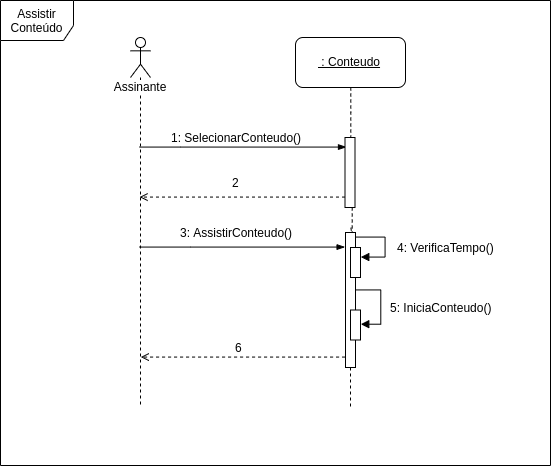

The diagram above was exported from draw.io. Its source (the exported page's mxGraphModel, read from the mxfile embedded in the PNG):
<mxGraphModel dx="1114" dy="709" grid="1" gridSize="10" guides="1" tooltips="1" connect="1" arrows="1" fold="1" page="1" pageScale="1" pageWidth="827" pageHeight="1169" math="0" shadow="0">
  <root>
    <mxCell id="0" />
    <mxCell id="1" parent="0" />
    <mxCell id="UVNTbB4PbzQbHD2QIIMC-9" value="Assinante" style="shape=umlLifeline;participant=umlActor;perimeter=lifelinePerimeter;whiteSpace=wrap;html=1;container=1;collapsible=0;recursiveResize=0;verticalAlign=top;spacingTop=36;labelBackgroundColor=#ffffff;outlineConnect=0;" parent="1" vertex="1">
      <mxGeometry x="200" y="70" width="20" height="370" as="geometry" />
    </mxCell>
    <mxCell id="UVNTbB4PbzQbHD2QIIMC-41" value="Assistir Conteúdo" style="shape=umlFrame;whiteSpace=wrap;html=1;rounded=1;fontColor=#000000;width=73;height=40;" parent="1" vertex="1">
      <mxGeometry x="70" y="33" width="550" height="465" as="geometry" />
    </mxCell>
    <mxCell id="UVNTbB4PbzQbHD2QIIMC-60" style="edgeStyle=orthogonalEdgeStyle;rounded=0;orthogonalLoop=1;jettySize=auto;html=1;endArrow=blockThin;endFill=1;" parent="1" edge="1" source="UVNTbB4PbzQbHD2QIIMC-9">
      <mxGeometry relative="1" as="geometry">
        <mxPoint x="210" y="180" as="sourcePoint" />
        <mxPoint x="415.5" y="180" as="targetPoint" />
        <Array as="points">
          <mxPoint x="250" y="180" />
          <mxPoint x="250" y="180" />
        </Array>
      </mxGeometry>
    </mxCell>
    <mxCell id="UVNTbB4PbzQbHD2QIIMC-72" style="edgeStyle=orthogonalEdgeStyle;rounded=0;orthogonalLoop=1;jettySize=auto;html=1;dashed=1;endArrow=none;endFill=0;fontColor=#000000;" parent="1" source="UVNTbB4PbzQbHD2QIIMC-61" edge="1">
      <mxGeometry relative="1" as="geometry">
        <mxPoint x="420.5" y="260" as="targetPoint" />
        <Array as="points">
          <mxPoint x="421" y="270" />
          <mxPoint x="421" y="270" />
        </Array>
      </mxGeometry>
    </mxCell>
    <mxCell id="UVNTbB4PbzQbHD2QIIMC-61" value="" style="html=1;points=[];perimeter=orthogonalPerimeter;" parent="1" vertex="1">
      <mxGeometry x="414.5" y="170" width="10" height="70" as="geometry" />
    </mxCell>
    <mxCell id="UVNTbB4PbzQbHD2QIIMC-65" style="edgeStyle=orthogonalEdgeStyle;rounded=0;orthogonalLoop=1;jettySize=auto;html=1;dashed=1;endArrow=none;endFill=0;fontColor=#000000;" parent="1" source="UVNTbB4PbzQbHD2QIIMC-64" target="UVNTbB4PbzQbHD2QIIMC-61" edge="1">
      <mxGeometry relative="1" as="geometry" />
    </mxCell>
    <mxCell id="UVNTbB4PbzQbHD2QIIMC-64" value="&lt;u&gt;&amp;nbsp;: Conteudo&lt;/u&gt;" style="html=1;fontColor=#000000;rounded=1;" parent="1" vertex="1">
      <mxGeometry x="365" y="70" width="110" height="50" as="geometry" />
    </mxCell>
    <mxCell id="UVNTbB4PbzQbHD2QIIMC-67" value="1: SelecionarConteudo()" style="text;html=1;align=center;verticalAlign=middle;resizable=0;points=[];;autosize=1;fontColor=#000000;" parent="1" vertex="1">
      <mxGeometry x="230.5" y="160" width="150" height="20" as="geometry" />
    </mxCell>
    <mxCell id="UVNTbB4PbzQbHD2QIIMC-71" style="edgeStyle=orthogonalEdgeStyle;rounded=0;orthogonalLoop=1;jettySize=auto;html=1;fontColor=#000000;dashed=1;endArrow=open;endFill=0;" parent="1" source="UVNTbB4PbzQbHD2QIIMC-61" edge="1" target="UVNTbB4PbzQbHD2QIIMC-9">
      <mxGeometry relative="1" as="geometry">
        <mxPoint x="240.5" y="229.5" as="sourcePoint" />
        <mxPoint x="70" y="229.5" as="targetPoint" />
        <Array as="points">
          <mxPoint x="310" y="230" />
          <mxPoint x="310" y="230" />
        </Array>
      </mxGeometry>
    </mxCell>
    <mxCell id="UVNTbB4PbzQbHD2QIIMC-73" value="2" style="text;html=1;align=center;verticalAlign=middle;resizable=0;points=[];;autosize=1;fontColor=#000000;" parent="1" vertex="1">
      <mxGeometry x="295.5" y="205" width="20" height="20" as="geometry" />
    </mxCell>
    <mxCell id="f7s5S_gDs28GSZmF3UNu-1" style="edgeStyle=orthogonalEdgeStyle;rounded=0;orthogonalLoop=1;jettySize=auto;html=1;endArrow=blockThin;endFill=1;" edge="1" parent="1" source="UVNTbB4PbzQbHD2QIIMC-9">
      <mxGeometry relative="1" as="geometry">
        <mxPoint x="69.5" y="280" as="sourcePoint" />
        <mxPoint x="414.5" y="280" as="targetPoint" />
        <Array as="points">
          <mxPoint x="260" y="280" />
          <mxPoint x="260" y="280" />
        </Array>
      </mxGeometry>
    </mxCell>
    <mxCell id="f7s5S_gDs28GSZmF3UNu-5" style="edgeStyle=orthogonalEdgeStyle;rounded=0;orthogonalLoop=1;jettySize=auto;html=1;entryX=1.079;entryY=0.324;entryDx=0;entryDy=0;entryPerimeter=0;endArrow=block;endFill=1;" edge="1" parent="1" source="f7s5S_gDs28GSZmF3UNu-2" target="f7s5S_gDs28GSZmF3UNu-4">
      <mxGeometry relative="1" as="geometry">
        <Array as="points">
          <mxPoint x="455" y="270" />
          <mxPoint x="455" y="290" />
        </Array>
      </mxGeometry>
    </mxCell>
    <mxCell id="f7s5S_gDs28GSZmF3UNu-18" style="edgeStyle=orthogonalEdgeStyle;rounded=0;orthogonalLoop=1;jettySize=auto;html=1;endArrow=none;endFill=0;dashed=1;" edge="1" parent="1">
      <mxGeometry relative="1" as="geometry">
        <mxPoint x="420" y="440" as="targetPoint" />
        <mxPoint x="420" y="400" as="sourcePoint" />
      </mxGeometry>
    </mxCell>
    <mxCell id="f7s5S_gDs28GSZmF3UNu-22" style="edgeStyle=orthogonalEdgeStyle;rounded=0;orthogonalLoop=1;jettySize=auto;html=1;entryX=1;entryY=0.483;entryDx=0;entryDy=0;entryPerimeter=0;endArrow=block;endFill=1;" edge="1" parent="1" source="f7s5S_gDs28GSZmF3UNu-2" target="f7s5S_gDs28GSZmF3UNu-21">
      <mxGeometry relative="1" as="geometry">
        <Array as="points">
          <mxPoint x="450" y="323" />
          <mxPoint x="450" y="357" />
        </Array>
      </mxGeometry>
    </mxCell>
    <mxCell id="f7s5S_gDs28GSZmF3UNu-2" value="" style="html=1;points=[];perimeter=orthogonalPerimeter;" vertex="1" parent="1">
      <mxGeometry x="415" y="265" width="10" height="135" as="geometry" />
    </mxCell>
    <mxCell id="f7s5S_gDs28GSZmF3UNu-3" value="3: AssistirConteudo()" style="text;html=1;align=center;verticalAlign=middle;resizable=0;points=[];;autosize=1;fontColor=#000000;" vertex="1" parent="1">
      <mxGeometry x="240.5" y="255" width="130" height="20" as="geometry" />
    </mxCell>
    <mxCell id="f7s5S_gDs28GSZmF3UNu-4" value="" style="html=1;points=[];perimeter=orthogonalPerimeter;" vertex="1" parent="1">
      <mxGeometry x="420" y="280" width="10" height="30" as="geometry" />
    </mxCell>
    <mxCell id="f7s5S_gDs28GSZmF3UNu-13" value="4: VerificaTempo()" style="text;html=1;align=center;verticalAlign=middle;resizable=0;points=[];;autosize=1;" vertex="1" parent="1">
      <mxGeometry x="460.5" y="270" width="110" height="20" as="geometry" />
    </mxCell>
    <mxCell id="f7s5S_gDs28GSZmF3UNu-17" value="6" style="text;html=1;align=center;verticalAlign=middle;resizable=0;points=[];;autosize=1;" vertex="1" parent="1">
      <mxGeometry x="298" y="370" width="20" height="20" as="geometry" />
    </mxCell>
    <mxCell id="f7s5S_gDs28GSZmF3UNu-20" style="edgeStyle=orthogonalEdgeStyle;rounded=0;orthogonalLoop=1;jettySize=auto;html=1;fontColor=#000000;dashed=1;endArrow=open;endFill=0;" edge="1" parent="1">
      <mxGeometry relative="1" as="geometry">
        <mxPoint x="415" y="389.5" as="sourcePoint" />
        <mxPoint x="210" y="389.5" as="targetPoint" />
        <Array as="points">
          <mxPoint x="310.5" y="389.5" />
          <mxPoint x="310.5" y="389.5" />
        </Array>
      </mxGeometry>
    </mxCell>
    <mxCell id="f7s5S_gDs28GSZmF3UNu-21" value="" style="html=1;points=[];perimeter=orthogonalPerimeter;" vertex="1" parent="1">
      <mxGeometry x="420" y="342.5" width="10" height="30" as="geometry" />
    </mxCell>
    <mxCell id="f7s5S_gDs28GSZmF3UNu-23" value="5: IniciaConteudo()" style="text;html=1;align=center;verticalAlign=middle;resizable=0;points=[];;autosize=1;" vertex="1" parent="1">
      <mxGeometry x="450.5" y="330" width="120" height="20" as="geometry" />
    </mxCell>
  </root>
</mxGraphModel>